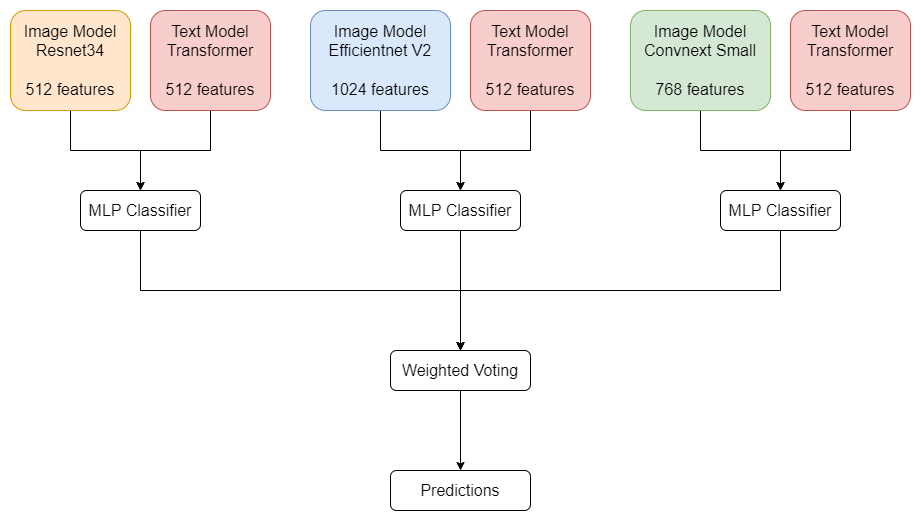

The diagram above was exported from draw.io. Its source (the exported page's mxGraphModel, read from the mxfile embedded in the PNG):
<mxGraphModel dx="1050" dy="581" grid="1" gridSize="10" guides="1" tooltips="1" connect="1" arrows="1" fold="1" page="1" pageScale="1" pageWidth="850" pageHeight="1100" math="0" shadow="0">
  <root>
    <mxCell id="0" />
    <mxCell id="1" parent="0" />
    <mxCell id="UVRijZ087JGHshcl0D8d-12" style="edgeStyle=orthogonalEdgeStyle;rounded=0;orthogonalLoop=1;jettySize=auto;html=1;exitX=0.5;exitY=1;exitDx=0;exitDy=0;entryX=0.5;entryY=0;entryDx=0;entryDy=0;" edge="1" parent="1" source="UVRijZ087JGHshcl0D8d-1" target="UVRijZ087JGHshcl0D8d-7">
      <mxGeometry relative="1" as="geometry" />
    </mxCell>
    <mxCell id="UVRijZ087JGHshcl0D8d-1" value="&lt;font style=&quot;font-size: 16px;&quot;&gt;Image Model&lt;br&gt;Resnet34&lt;br&gt;&lt;br&gt;512 features&lt;/font&gt;" style="rounded=1;whiteSpace=wrap;html=1;fillColor=#ffe6cc;strokeColor=#d79b00;" vertex="1" parent="1">
      <mxGeometry x="100" y="180" width="120" height="100" as="geometry" />
    </mxCell>
    <mxCell id="UVRijZ087JGHshcl0D8d-13" style="edgeStyle=orthogonalEdgeStyle;rounded=0;orthogonalLoop=1;jettySize=auto;html=1;exitX=0.5;exitY=1;exitDx=0;exitDy=0;" edge="1" parent="1" source="UVRijZ087JGHshcl0D8d-2">
      <mxGeometry relative="1" as="geometry">
        <mxPoint x="230" y="360" as="targetPoint" />
      </mxGeometry>
    </mxCell>
    <mxCell id="UVRijZ087JGHshcl0D8d-2" value="&lt;font style=&quot;font-size: 16px;&quot;&gt;Text Model&lt;br&gt;Transformer&lt;br&gt;&lt;br&gt;512 features&lt;/font&gt;" style="rounded=1;whiteSpace=wrap;html=1;fillColor=#f8cecc;strokeColor=#b85450;" vertex="1" parent="1">
      <mxGeometry x="240" y="180" width="120" height="100" as="geometry" />
    </mxCell>
    <mxCell id="UVRijZ087JGHshcl0D8d-15" style="edgeStyle=orthogonalEdgeStyle;rounded=0;orthogonalLoop=1;jettySize=auto;html=1;exitX=0.5;exitY=1;exitDx=0;exitDy=0;" edge="1" parent="1" source="UVRijZ087JGHshcl0D8d-3">
      <mxGeometry relative="1" as="geometry">
        <mxPoint x="550" y="360" as="targetPoint" />
      </mxGeometry>
    </mxCell>
    <mxCell id="UVRijZ087JGHshcl0D8d-3" value="&lt;font style=&quot;font-size: 16px;&quot;&gt;Text Model&lt;br&gt;Transformer&lt;br&gt;&lt;br&gt;512 features&lt;/font&gt;" style="rounded=1;whiteSpace=wrap;html=1;fillColor=#f8cecc;strokeColor=#b85450;" vertex="1" parent="1">
      <mxGeometry x="560" y="180" width="120" height="100" as="geometry" />
    </mxCell>
    <mxCell id="UVRijZ087JGHshcl0D8d-17" style="edgeStyle=orthogonalEdgeStyle;rounded=0;orthogonalLoop=1;jettySize=auto;html=1;exitX=0.5;exitY=1;exitDx=0;exitDy=0;entryX=0.5;entryY=0;entryDx=0;entryDy=0;" edge="1" parent="1" source="UVRijZ087JGHshcl0D8d-4" target="UVRijZ087JGHshcl0D8d-9">
      <mxGeometry relative="1" as="geometry" />
    </mxCell>
    <mxCell id="UVRijZ087JGHshcl0D8d-4" value="&lt;font style=&quot;font-size: 16px;&quot;&gt;Text Model&lt;br&gt;Transformer&lt;br&gt;&lt;br&gt;512 features&lt;/font&gt;" style="rounded=1;whiteSpace=wrap;html=1;fillColor=#f8cecc;strokeColor=#b85450;" vertex="1" parent="1">
      <mxGeometry x="880" y="180" width="120" height="100" as="geometry" />
    </mxCell>
    <mxCell id="UVRijZ087JGHshcl0D8d-14" style="edgeStyle=orthogonalEdgeStyle;rounded=0;orthogonalLoop=1;jettySize=auto;html=1;exitX=0.5;exitY=1;exitDx=0;exitDy=0;" edge="1" parent="1" source="UVRijZ087JGHshcl0D8d-5" target="UVRijZ087JGHshcl0D8d-8">
      <mxGeometry relative="1" as="geometry" />
    </mxCell>
    <mxCell id="UVRijZ087JGHshcl0D8d-5" value="&lt;font style=&quot;font-size: 16px;&quot;&gt;Image Model&lt;br&gt;Efficientnet V2&lt;br&gt;&lt;br&gt;1024 features&lt;/font&gt;" style="rounded=1;whiteSpace=wrap;html=1;fillColor=#dae8fc;strokeColor=#6c8ebf;" vertex="1" parent="1">
      <mxGeometry x="400" y="180" width="140" height="100" as="geometry" />
    </mxCell>
    <mxCell id="UVRijZ087JGHshcl0D8d-16" style="edgeStyle=orthogonalEdgeStyle;rounded=0;orthogonalLoop=1;jettySize=auto;html=1;exitX=0.5;exitY=1;exitDx=0;exitDy=0;entryX=0.5;entryY=0;entryDx=0;entryDy=0;" edge="1" parent="1" source="UVRijZ087JGHshcl0D8d-6" target="UVRijZ087JGHshcl0D8d-9">
      <mxGeometry relative="1" as="geometry" />
    </mxCell>
    <mxCell id="UVRijZ087JGHshcl0D8d-6" value="&lt;font style=&quot;font-size: 16px;&quot;&gt;Image Model&lt;br&gt;Convnext Small&lt;br&gt;&lt;br&gt;768 features&lt;/font&gt;" style="rounded=1;whiteSpace=wrap;html=1;fillColor=#d5e8d4;strokeColor=#82b366;" vertex="1" parent="1">
      <mxGeometry x="720" y="180" width="140" height="100" as="geometry" />
    </mxCell>
    <mxCell id="UVRijZ087JGHshcl0D8d-18" style="edgeStyle=orthogonalEdgeStyle;rounded=0;orthogonalLoop=1;jettySize=auto;html=1;exitX=0.5;exitY=1;exitDx=0;exitDy=0;" edge="1" parent="1" source="UVRijZ087JGHshcl0D8d-7" target="UVRijZ087JGHshcl0D8d-10">
      <mxGeometry relative="1" as="geometry" />
    </mxCell>
    <mxCell id="UVRijZ087JGHshcl0D8d-7" value="&lt;span style=&quot;font-size: 16px;&quot;&gt;MLP Classifier&lt;/span&gt;" style="rounded=1;whiteSpace=wrap;html=1;" vertex="1" parent="1">
      <mxGeometry x="170" y="360" width="120" height="40" as="geometry" />
    </mxCell>
    <mxCell id="UVRijZ087JGHshcl0D8d-19" style="edgeStyle=orthogonalEdgeStyle;rounded=0;orthogonalLoop=1;jettySize=auto;html=1;exitX=0.5;exitY=1;exitDx=0;exitDy=0;" edge="1" parent="1" source="UVRijZ087JGHshcl0D8d-8">
      <mxGeometry relative="1" as="geometry">
        <mxPoint x="550" y="520" as="targetPoint" />
      </mxGeometry>
    </mxCell>
    <mxCell id="UVRijZ087JGHshcl0D8d-8" value="&lt;span style=&quot;font-size: 16px;&quot;&gt;MLP Classifier&lt;/span&gt;" style="rounded=1;whiteSpace=wrap;html=1;" vertex="1" parent="1">
      <mxGeometry x="490" y="360" width="120" height="40" as="geometry" />
    </mxCell>
    <mxCell id="UVRijZ087JGHshcl0D8d-20" style="edgeStyle=orthogonalEdgeStyle;rounded=0;orthogonalLoop=1;jettySize=auto;html=1;exitX=0.5;exitY=1;exitDx=0;exitDy=0;entryX=0.5;entryY=0;entryDx=0;entryDy=0;" edge="1" parent="1" source="UVRijZ087JGHshcl0D8d-9" target="UVRijZ087JGHshcl0D8d-10">
      <mxGeometry relative="1" as="geometry" />
    </mxCell>
    <mxCell id="UVRijZ087JGHshcl0D8d-9" value="&lt;span style=&quot;font-size: 16px;&quot;&gt;MLP Classifier&lt;/span&gt;" style="rounded=1;whiteSpace=wrap;html=1;" vertex="1" parent="1">
      <mxGeometry x="810" y="360" width="120" height="40" as="geometry" />
    </mxCell>
    <mxCell id="UVRijZ087JGHshcl0D8d-21" style="edgeStyle=orthogonalEdgeStyle;rounded=0;orthogonalLoop=1;jettySize=auto;html=1;exitX=0.5;exitY=1;exitDx=0;exitDy=0;" edge="1" parent="1" source="UVRijZ087JGHshcl0D8d-10" target="UVRijZ087JGHshcl0D8d-11">
      <mxGeometry relative="1" as="geometry" />
    </mxCell>
    <mxCell id="UVRijZ087JGHshcl0D8d-10" value="&lt;span style=&quot;font-size: 16px;&quot;&gt;Weighted Voting&lt;/span&gt;" style="rounded=1;whiteSpace=wrap;html=1;" vertex="1" parent="1">
      <mxGeometry x="480" y="520" width="140" height="40" as="geometry" />
    </mxCell>
    <mxCell id="UVRijZ087JGHshcl0D8d-11" value="&lt;span style=&quot;font-size: 16px;&quot;&gt;Predictions&lt;/span&gt;" style="rounded=1;whiteSpace=wrap;html=1;" vertex="1" parent="1">
      <mxGeometry x="480" y="640" width="140" height="40" as="geometry" />
    </mxCell>
  </root>
</mxGraphModel>